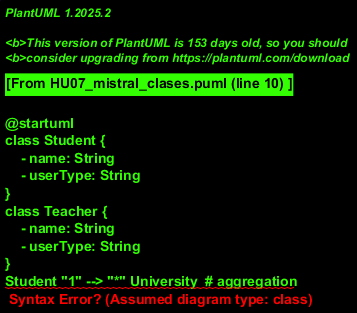

The diagram above was rendered by PlantUML. Its source (embedded in the PNG):
@startuml
class Student {
    - name: String
    - userType: String
}
class Teacher {
    - name: String
    - userType: String
}
Student "1" --> "*" University  # aggregation
Teacher "1" --> "*" University  # aggregation
University {
    - students: Set<Student>
    - teachers: Set<Teacher>
}
@enduml